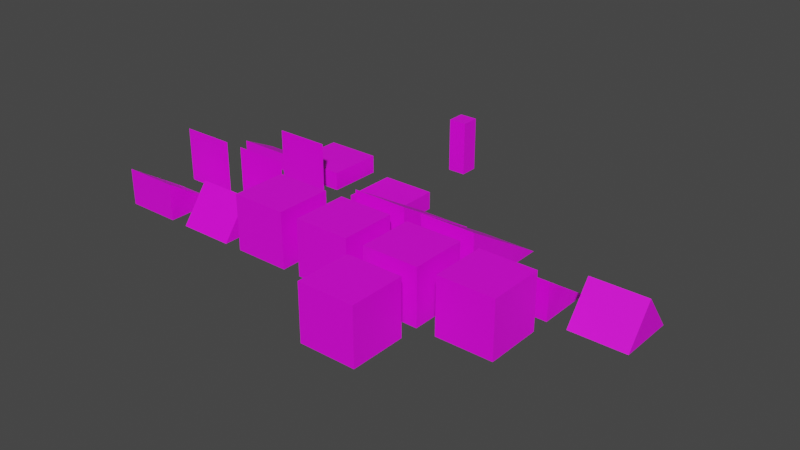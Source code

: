 # Source: environment.blend  (saved by Blender 3.6.13; exported with 4.5.12 LTS)
import bpy
from mathutils import Matrix  # noqa: F401  (used for matrix-valued properties, if any)

bpy.ops.wm.read_factory_settings(use_empty=True)
scene = bpy.context.scene
scene.name = 'Scene'

# ---- images (referenced by path relative to the original .blend; pixels are not part of the script)
import os
ASSET_DIR = os.environ.get("B2B_ASSET_DIR", "")  # directory of the original .blend (textures are referenced by path, not embedded)
HERE = os.path.dirname(os.path.abspath(__file__))  # packed textures are extracted next to this script under _unpacked/

def load_image(name, relpath, width, height, colorspace="sRGB"):
    """Load a texture the original file referenced (path relative to the .blend, or extracted next to this script)."""
    p = next((c for c in (os.path.join(HERE, relpath), os.path.join(ASSET_DIR, relpath)) if relpath and os.path.exists(c)), "")
    if p:
        img = bpy.data.images.load(p, check_existing=True)
        img.name = name
    else:  # same state as the original file: an image datablock whose file is absent (Cycles renders it pink)
        img = bpy.data.images.new(name, width, height)
        img.source = "FILE"
        img.filepath = "//" + (relpath or name)
    img.colorspace_settings.name = colorspace
    return img
img_fence_png_001 = load_image('fence.png.001', 'fence.png', 1024, 1024, 'sRGB')
img_port_png_001 = load_image('port.png.001', 'port.png', 1024, 1024, 'sRGB')
img_snow_png_001 = load_image('snow.png.001', 'snow.png', 1024, 1024, 'sRGB')
img_brick_wall_png = load_image('brick_wall.png', 'brick_wall.png', 1024, 1024, 'sRGB')
img_brick_wall_window_png = load_image('brick_wall_window.png', 'brick_wall_window.png', 1024, 1024, 'sRGB')
img_brtick_wall_door_png = load_image('brtick_wall_door.png', 'brtick_wall_door.png', 1024, 1024, 'sRGB')
img_roof_black_png = load_image('roof_black.png', 'roof_black.png', 1024, 1024, 'sRGB')
img_brick_no_snow_png = load_image('brick_no_snow.png', 'brick_no_snow.png', 1024, 1024, 'sRGB')
img_brick_wall_no_shadow_png = load_image('brick_wall_no_shadow.png', 'brick_wall_no_shadow.png', 1024, 1024, 'sRGB')
img_stairs_png = load_image('stairs.png', 'stairs.png', 1024, 1024, 'sRGB')
img_wood_wall_png = load_image('wood_wall.png', 'wood_wall.png', 1024, 1024, 'sRGB')
img_wood_wall_no_snow_png = load_image('wood_wall_no_snow.png', 'wood_wall_no_snow.png', 1024, 1024, 'sRGB')
img_wood_wall_door_png = load_image('wood_wall_door.png', 'wood_wall_door.png', 1024, 1024, 'sRGB')
img_wood_wall_window_png = load_image('wood_wall_window.png', 'wood_wall_window.png', 1024, 1024, 'sRGB')
img_wood_wall_no_shadow_png = load_image('wood_wall_no_shadow.png', 'wood_wall_no_shadow.png', 1024, 1024, 'sRGB')
img_modern_fence_png = load_image('modern_fence.png', 'modern_fence.png', 1024, 1024, 'sRGB')

# ---- materials (node trees are filled in below, after node groups)
mat_fence = bpy.data.materials.new('fence')
mat_fence.surface_render_method = 'BLENDED'
mat_fence.blend_method = 'BLEND'
mat_fence.use_transparent_shadow = False
mat_port = bpy.data.materials.new('port')
mat_port.surface_render_method = 'BLENDED'
mat_port.blend_method = 'BLEND'
mat_port.use_transparent_shadow = False
mat_snow = bpy.data.materials.new('snow')
mat_snow.use_transparent_shadow = False
mat_brick_wall = bpy.data.materials.new('brick_wall')
mat_brick_wall.use_transparent_shadow = False
mat_brick_wall_window = bpy.data.materials.new('brick_wall_window')
mat_brick_wall_window.use_transparent_shadow = False
mat_brick_wall_door = bpy.data.materials.new('brick_wall_door')
mat_brick_wall_door.use_transparent_shadow = False
mat_roof = bpy.data.materials.new('roof')
mat_roof.use_transparent_shadow = False
mat_bircks_only = bpy.data.materials.new('bircks_only')
mat_bircks_only.use_transparent_shadow = False
mat_bricks_no_snow = bpy.data.materials.new('bricks_no_snow')
mat_bricks_no_snow.use_transparent_shadow = False
mat_stair = bpy.data.materials.new('Stair')
mat_stair.use_transparent_shadow = False
mat_wood_wall = bpy.data.materials.new('wood_wall')
mat_wood_wall.use_transparent_shadow = False
mat_wood_only = bpy.data.materials.new('wood_only')
mat_wood_only.use_transparent_shadow = False
mat_wood_door = bpy.data.materials.new('wood_door')
mat_wood_door.use_transparent_shadow = False
mat_wood_window = bpy.data.materials.new('wood_window')
mat_wood_window.use_transparent_shadow = False
mat_wood_no_shadow = bpy.data.materials.new('wood_no_shadow')
mat_wood_no_shadow.use_transparent_shadow = False
mat_modern_fence = bpy.data.materials.new('modern_fence')
mat_modern_fence.surface_render_method = 'BLENDED'
mat_modern_fence.blend_method = 'BLEND'
mat_modern_fence.use_transparent_shadow = False

# ---- material node trees
mat_fence.use_nodes = True; mat_fence.node_tree.nodes.clear()
_N = mat_fence.node_tree.nodes; _L = mat_fence.node_tree.links
n0 = _N.new('ShaderNodeOutputMaterial'); n0.name = 'Material Output'; n0.location = (680, 262)
n1 = _N.new('ShaderNodeBsdfTransparent'); n1.name = 'Transparent BSDF'; n1.location = (170, 461)
n2 = _N.new('ShaderNodeMixShader'); n2.name = 'Mix Shader'; n2.location = (419, 336)
n3 = _N.new('ShaderNodeBsdfPrincipled'); n3.name = 'Principled BSDF'; n3.location = (116, 128)
n3.distribution = 'GGX'
n3.subsurface_method = 'RANDOM_WALK_SKIN'
n3.inputs[3].default_value = 1.45
n3.inputs[27].default_value = (0.0, 0.0, 0.0, 1.0)
n3.inputs[28].default_value = 1.0
n4 = _N.new('ShaderNodeTexImage'); n4.name = 'Image Texture'; n4.location = (-228, 256)
n4.image = img_fence_png_001
_L.new(n4.outputs[0], n3.inputs[0])
_L.new(n3.outputs[0], n2.inputs[2])
_L.new(n1.outputs[0], n2.inputs[1])
_L.new(n2.outputs[0], n0.inputs[0])
_L.new(n4.outputs[1], n2.inputs[0])
n0.is_active_output = True
mat_port.use_nodes = True; mat_port.node_tree.nodes.clear()
_N = mat_port.node_tree.nodes; _L = mat_port.node_tree.links
n0 = _N.new('ShaderNodeTexImage'); n0.name = 'Image Texture'; n0.location = (-267, 182)
n0.image = img_port_png_001
n1 = _N.new('ShaderNodeOutputMaterial'); n1.name = 'Material Output'; n1.location = (680, 262)
n2 = _N.new('ShaderNodeBsdfPrincipled'); n2.name = 'Principled BSDF'; n2.location = (93, 304)
n2.distribution = 'GGX'
n2.subsurface_method = 'RANDOM_WALK_SKIN'
n2.inputs[3].default_value = 1.45
n2.inputs[27].default_value = (0.0, 0.0, 0.0, 1.0)
n2.inputs[28].default_value = 1.0
n3 = _N.new('ShaderNodeBsdfTransparent'); n3.name = 'Transparent BSDF'; n3.location = (170, 461)
n4 = _N.new('ShaderNodeMixShader'); n4.name = 'Mix Shader'; n4.location = (419, 336)
_L.new(n0.outputs[0], n2.inputs[0])
_L.new(n2.outputs[0], n4.inputs[2])
_L.new(n3.outputs[0], n4.inputs[1])
_L.new(n4.outputs[0], n1.inputs[0])
_L.new(n0.outputs[1], n4.inputs[0])
n1.is_active_output = True
mat_snow.use_nodes = True; mat_snow.node_tree.nodes.clear()
_N = mat_snow.node_tree.nodes; _L = mat_snow.node_tree.links
n0 = _N.new('ShaderNodeBsdfPrincipled'); n0.name = 'Principled BSDF'; n0.location = (10, 300)
n0.distribution = 'GGX'
n0.subsurface_method = 'RANDOM_WALK_SKIN'
n0.inputs[3].default_value = 1.45
n0.inputs[27].default_value = (0.0, 0.0, 0.0, 1.0)
n0.inputs[28].default_value = 1.0
n1 = _N.new('ShaderNodeOutputMaterial'); n1.name = 'Material Output'; n1.location = (300, 300)
n2 = _N.new('ShaderNodeTexImage'); n2.name = 'Image Texture'; n2.location = (-280, 280)
n2.image = img_snow_png_001
n2.interpolation = 'Closest'
_L.new(n0.outputs[0], n1.inputs[0])
_L.new(n2.outputs[0], n0.inputs[0])
n1.is_active_output = True
mat_brick_wall.use_nodes = True; mat_brick_wall.node_tree.nodes.clear()
_N = mat_brick_wall.node_tree.nodes; _L = mat_brick_wall.node_tree.links
n0 = _N.new('ShaderNodeBsdfPrincipled'); n0.name = 'Principled BSDF'; n0.location = (10, 300)
n0.distribution = 'GGX'
n0.subsurface_method = 'RANDOM_WALK_SKIN'
n0.inputs[3].default_value = 1.45
n0.inputs[27].default_value = (0.0, 0.0, 0.0, 1.0)
n0.inputs[28].default_value = 1.0
n1 = _N.new('ShaderNodeOutputMaterial'); n1.name = 'Material Output'; n1.location = (300, 300)
n2 = _N.new('ShaderNodeTexImage'); n2.name = 'Image Texture'; n2.location = (-280, 280)
n2.image = img_brick_wall_png
_L.new(n0.outputs[0], n1.inputs[0])
_L.new(n2.outputs[0], n0.inputs[0])
n1.is_active_output = True
mat_brick_wall_window.use_nodes = True; mat_brick_wall_window.node_tree.nodes.clear()
_N = mat_brick_wall_window.node_tree.nodes; _L = mat_brick_wall_window.node_tree.links
n0 = _N.new('ShaderNodeBsdfPrincipled'); n0.name = 'Principled BSDF'; n0.location = (10, 300)
n0.distribution = 'GGX'
n0.subsurface_method = 'RANDOM_WALK_SKIN'
n0.inputs[3].default_value = 1.45
n0.inputs[27].default_value = (0.0, 0.0, 0.0, 1.0)
n0.inputs[28].default_value = 1.0
n1 = _N.new('ShaderNodeOutputMaterial'); n1.name = 'Material Output'; n1.location = (300, 300)
n2 = _N.new('ShaderNodeTexImage'); n2.name = 'Image Texture'; n2.location = (-280, 280)
n2.image = img_brick_wall_window_png
_L.new(n0.outputs[0], n1.inputs[0])
_L.new(n2.outputs[0], n0.inputs[0])
n1.is_active_output = True
mat_brick_wall_door.use_nodes = True; mat_brick_wall_door.node_tree.nodes.clear()
_N = mat_brick_wall_door.node_tree.nodes; _L = mat_brick_wall_door.node_tree.links
n0 = _N.new('ShaderNodeBsdfPrincipled'); n0.name = 'Principled BSDF'; n0.location = (10, 300)
n0.distribution = 'GGX'
n0.subsurface_method = 'RANDOM_WALK_SKIN'
n0.inputs[3].default_value = 1.45
n0.inputs[27].default_value = (0.0, 0.0, 0.0, 1.0)
n0.inputs[28].default_value = 1.0
n1 = _N.new('ShaderNodeOutputMaterial'); n1.name = 'Material Output'; n1.location = (300, 300)
n2 = _N.new('ShaderNodeTexImage'); n2.name = 'Image Texture'; n2.location = (-280, 280)
n2.image = img_brtick_wall_door_png
_L.new(n0.outputs[0], n1.inputs[0])
_L.new(n2.outputs[0], n0.inputs[0])
n1.is_active_output = True
mat_roof.use_nodes = True; mat_roof.node_tree.nodes.clear()
_N = mat_roof.node_tree.nodes; _L = mat_roof.node_tree.links
n0 = _N.new('ShaderNodeBsdfPrincipled'); n0.name = 'Principled BSDF'; n0.location = (10, 300)
n0.distribution = 'GGX'
n0.subsurface_method = 'RANDOM_WALK_SKIN'
n0.inputs[3].default_value = 1.45
n0.inputs[27].default_value = (0.0, 0.0, 0.0, 1.0)
n0.inputs[28].default_value = 1.0
n1 = _N.new('ShaderNodeOutputMaterial'); n1.name = 'Material Output'; n1.location = (300, 300)
n2 = _N.new('ShaderNodeTexImage'); n2.name = 'Image Texture'; n2.location = (-280, 280)
n2.image = img_roof_black_png
_L.new(n0.outputs[0], n1.inputs[0])
_L.new(n2.outputs[0], n0.inputs[0])
n1.is_active_output = True
mat_bircks_only.use_nodes = True; mat_bircks_only.node_tree.nodes.clear()
_N = mat_bircks_only.node_tree.nodes; _L = mat_bircks_only.node_tree.links
n0 = _N.new('ShaderNodeBsdfPrincipled'); n0.name = 'Principled BSDF'; n0.location = (10, 300)
n0.distribution = 'GGX'
n0.subsurface_method = 'RANDOM_WALK_SKIN'
n0.inputs[3].default_value = 1.45
n0.inputs[27].default_value = (0.0, 0.0, 0.0, 1.0)
n0.inputs[28].default_value = 1.0
n1 = _N.new('ShaderNodeOutputMaterial'); n1.name = 'Material Output'; n1.location = (300, 300)
n2 = _N.new('ShaderNodeTexImage'); n2.name = 'Image Texture'; n2.location = (-280, 280)
n2.image = img_brick_no_snow_png
_L.new(n0.outputs[0], n1.inputs[0])
_L.new(n2.outputs[0], n0.inputs[0])
n1.is_active_output = True
mat_bricks_no_snow.use_nodes = True; mat_bricks_no_snow.node_tree.nodes.clear()
_N = mat_bricks_no_snow.node_tree.nodes; _L = mat_bricks_no_snow.node_tree.links
n0 = _N.new('ShaderNodeBsdfPrincipled'); n0.name = 'Principled BSDF'; n0.location = (10, 300)
n0.distribution = 'GGX'
n0.subsurface_method = 'RANDOM_WALK_SKIN'
n0.inputs[3].default_value = 1.45
n0.inputs[27].default_value = (0.0, 0.0, 0.0, 1.0)
n0.inputs[28].default_value = 1.0
n1 = _N.new('ShaderNodeOutputMaterial'); n1.name = 'Material Output'; n1.location = (300, 300)
n2 = _N.new('ShaderNodeTexImage'); n2.name = 'Image Texture'; n2.location = (-280, 280)
n2.image = img_brick_wall_no_shadow_png
_L.new(n0.outputs[0], n1.inputs[0])
_L.new(n2.outputs[0], n0.inputs[0])
n1.is_active_output = True
mat_stair.use_nodes = True; mat_stair.node_tree.nodes.clear()
_N = mat_stair.node_tree.nodes; _L = mat_stair.node_tree.links
n0 = _N.new('ShaderNodeBsdfPrincipled'); n0.name = 'Principled BSDF'; n0.location = (10, 300)
n0.distribution = 'GGX'
n0.subsurface_method = 'RANDOM_WALK_SKIN'
n0.inputs[3].default_value = 1.45
n0.inputs[27].default_value = (0.0, 0.0, 0.0, 1.0)
n0.inputs[28].default_value = 1.0
n1 = _N.new('ShaderNodeOutputMaterial'); n1.name = 'Material Output'; n1.location = (300, 300)
n2 = _N.new('ShaderNodeTexImage'); n2.name = 'Image Texture'; n2.location = (-280, 280)
n2.image = img_stairs_png
_L.new(n0.outputs[0], n1.inputs[0])
_L.new(n2.outputs[0], n0.inputs[0])
n1.is_active_output = True
mat_wood_wall.use_nodes = True; mat_wood_wall.node_tree.nodes.clear()
_N = mat_wood_wall.node_tree.nodes; _L = mat_wood_wall.node_tree.links
n0 = _N.new('ShaderNodeBsdfPrincipled'); n0.name = 'Principled BSDF'; n0.location = (10, 300)
n0.distribution = 'GGX'
n0.subsurface_method = 'RANDOM_WALK_SKIN'
n0.inputs[3].default_value = 1.45
n0.inputs[27].default_value = (0.0, 0.0, 0.0, 1.0)
n0.inputs[28].default_value = 1.0
n1 = _N.new('ShaderNodeOutputMaterial'); n1.name = 'Material Output'; n1.location = (300, 300)
n2 = _N.new('ShaderNodeTexImage'); n2.name = 'Image Texture'; n2.location = (-280, 280)
n2.image = img_wood_wall_png
_L.new(n0.outputs[0], n1.inputs[0])
_L.new(n2.outputs[0], n0.inputs[0])
n1.is_active_output = True
mat_wood_only.use_nodes = True; mat_wood_only.node_tree.nodes.clear()
_N = mat_wood_only.node_tree.nodes; _L = mat_wood_only.node_tree.links
n0 = _N.new('ShaderNodeBsdfPrincipled'); n0.name = 'Principled BSDF'; n0.location = (10, 300)
n0.distribution = 'GGX'
n0.subsurface_method = 'RANDOM_WALK_SKIN'
n0.inputs[3].default_value = 1.45
n0.inputs[27].default_value = (0.0, 0.0, 0.0, 1.0)
n0.inputs[28].default_value = 1.0
n1 = _N.new('ShaderNodeOutputMaterial'); n1.name = 'Material Output'; n1.location = (300, 300)
n2 = _N.new('ShaderNodeTexImage'); n2.name = 'Image Texture'; n2.location = (-280, 280)
n2.image = img_wood_wall_no_snow_png
_L.new(n0.outputs[0], n1.inputs[0])
_L.new(n2.outputs[0], n0.inputs[0])
n1.is_active_output = True
mat_wood_door.use_nodes = True; mat_wood_door.node_tree.nodes.clear()
_N = mat_wood_door.node_tree.nodes; _L = mat_wood_door.node_tree.links
n0 = _N.new('ShaderNodeBsdfPrincipled'); n0.name = 'Principled BSDF'; n0.location = (10, 300)
n0.distribution = 'GGX'
n0.subsurface_method = 'RANDOM_WALK_SKIN'
n0.inputs[3].default_value = 1.45
n0.inputs[27].default_value = (0.0, 0.0, 0.0, 1.0)
n0.inputs[28].default_value = 1.0
n1 = _N.new('ShaderNodeOutputMaterial'); n1.name = 'Material Output'; n1.location = (300, 300)
n2 = _N.new('ShaderNodeTexImage'); n2.name = 'Image Texture'; n2.location = (-280, 280)
n2.image = img_wood_wall_door_png
_L.new(n0.outputs[0], n1.inputs[0])
_L.new(n2.outputs[0], n0.inputs[0])
n1.is_active_output = True
mat_wood_window.use_nodes = True; mat_wood_window.node_tree.nodes.clear()
_N = mat_wood_window.node_tree.nodes; _L = mat_wood_window.node_tree.links
n0 = _N.new('ShaderNodeBsdfPrincipled'); n0.name = 'Principled BSDF'; n0.location = (10, 300)
n0.distribution = 'GGX'
n0.subsurface_method = 'RANDOM_WALK_SKIN'
n0.inputs[3].default_value = 1.45
n0.inputs[27].default_value = (0.0, 0.0, 0.0, 1.0)
n0.inputs[28].default_value = 1.0
n1 = _N.new('ShaderNodeOutputMaterial'); n1.name = 'Material Output'; n1.location = (300, 300)
n2 = _N.new('ShaderNodeTexImage'); n2.name = 'Image Texture'; n2.location = (-280, 280)
n2.image = img_wood_wall_window_png
_L.new(n0.outputs[0], n1.inputs[0])
_L.new(n2.outputs[0], n0.inputs[0])
n1.is_active_output = True
mat_wood_no_shadow.use_nodes = True; mat_wood_no_shadow.node_tree.nodes.clear()
_N = mat_wood_no_shadow.node_tree.nodes; _L = mat_wood_no_shadow.node_tree.links
n0 = _N.new('ShaderNodeBsdfPrincipled'); n0.name = 'Principled BSDF'; n0.location = (10, 300)
n0.distribution = 'GGX'
n0.subsurface_method = 'RANDOM_WALK_SKIN'
n0.inputs[3].default_value = 1.45
n0.inputs[27].default_value = (0.0, 0.0, 0.0, 1.0)
n0.inputs[28].default_value = 1.0
n1 = _N.new('ShaderNodeOutputMaterial'); n1.name = 'Material Output'; n1.location = (300, 300)
n2 = _N.new('ShaderNodeTexImage'); n2.name = 'Image Texture'; n2.location = (-280, 280)
n2.image = img_wood_wall_no_shadow_png
_L.new(n0.outputs[0], n1.inputs[0])
_L.new(n2.outputs[0], n0.inputs[0])
n1.is_active_output = True
mat_modern_fence.use_nodes = True; mat_modern_fence.node_tree.nodes.clear()
_N = mat_modern_fence.node_tree.nodes; _L = mat_modern_fence.node_tree.links
n0 = _N.new('ShaderNodeBsdfPrincipled'); n0.name = 'Principled BSDF'; n0.location = (491, 297)
n0.distribution = 'GGX'
n0.subsurface_method = 'RANDOM_WALK_SKIN'
n0.inputs[3].default_value = 1.45
n0.inputs[27].default_value = (0.0, 0.0, 0.0, 1.0)
n0.inputs[28].default_value = 1.0
n1 = _N.new('ShaderNodeBsdfTransparent'); n1.name = 'Transparent BSDF'; n1.location = (378, 564)
n2 = _N.new('ShaderNodeTexImage'); n2.name = 'Image Texture'; n2.location = (30, 282)
n2.image = img_modern_fence_png
n3 = _N.new('ShaderNodeMixShader'); n3.name = 'Mix Shader'; n3.location = (772, 497)
n4 = _N.new('ShaderNodeOutputMaterial'); n4.name = 'Material Output'; n4.location = (1061, 433)
_L.new(n2.outputs[0], n0.inputs[0])
_L.new(n1.outputs[0], n3.inputs[1])
_L.new(n0.outputs[0], n3.inputs[2])
_L.new(n2.outputs[1], n3.inputs[0])
_L.new(n3.outputs[0], n4.inputs[0])
n4.is_active_output = True

# ---- world
world_world = bpy.data.worlds.new('World'); scene.world = world_world
world_world.use_nodes = True; world_world.node_tree.nodes.clear()
_N = world_world.node_tree.nodes; _L = world_world.node_tree.links
n0 = _N.new('ShaderNodeOutputWorld'); n0.name = 'World Output'; n0.location = (300, 300)
n1 = _N.new('ShaderNodeBackground'); n1.name = 'Background'; n1.location = (10, 300)
n1.inputs[0].default_value = (0.05088, 0.05088, 0.05088, 1.0)
_L.new(n1.outputs[0], n0.inputs[0])
n0.is_active_output = True
world_world.color = (0.05088, 0.05088, 0.05088)
world_world.use_sun_shadow = False
world_world.sun_shadow_jitter_overblur = 0.0

# ---- meshes
me_plane = bpy.data.meshes.new('Plane')
me_plane.from_pydata([(1.5, -1.5, -1.192e-07), (-1.5, -1.5, 1.192e-07), (1.5, -1.5, 3.0), (-1.5, -1.5, 3.0)], [], [(0, 1, 3, 2)])
_uv = me_plane.uv_layers.new(name='UVMap')
_uv.uv.foreach_set('vector', [-4.366e-10, -1.863e-09, 0.9998, -1.863e-09, 1.0, 0.9813, 0.0002, 0.9813])
me_plane.materials.append(mat_fence)
me_plane.materials.append(None)
me_plane.update()
me_plane_001 = bpy.data.meshes.new('Plane.001')
me_plane_001.from_pydata([(1.5, -1.5, -1.192e-07), (-1.5, -1.5, 1.192e-07), (1.5, -1.5, 3.0), (-1.5, -1.5, 3.0)], [], [(0, 1, 3, 2)])
_uv = me_plane_001.uv_layers.new(name='UVMap')
_uv.uv.foreach_set('vector', [2.91e-11, -1.863e-09, 0.9998, -1.863e-09, 0.9999, 0.9804, 0.0001, 0.9804])
me_plane_001.materials.append(mat_port)
me_plane_001.update()
me_plane_002 = bpy.data.meshes.new('Plane.002')
me_plane_002.from_pydata([(-1.5, -1.5, 0.0), (1.5, -1.5, 0.0), (-1.5, 1.5, 0.0), (1.5, 1.5, 0.0)], [], [(0, 1, 3, 2)])
_uv = me_plane_002.uv_layers.new(name='UVMap')
_uv.uv.foreach_set('vector', [0.0, 0.0, 1.0, 0.0, 1.0, 1.0, 0.0, 1.0])
me_plane_002.materials.append(mat_snow)
me_plane_002.update()
me_cube = bpy.data.meshes.new('Cube')
me_cube.from_pydata([(-1.5, -1.5, 0.0), (-1.5, -1.5, 3.0), (-1.5, 1.5, 0.0), (-1.5, 1.5, 3.0), (1.5, -1.5, 0.0), (1.5, -1.5, 3.0), (1.5, 1.5, 0.0), (1.5, 1.5, 3.0)], [], [(0, 1, 3, 2), (2, 3, 7, 6), (6, 7, 5, 4), (4, 5, 1, 0), (2, 6, 4, 0), (7, 3, 1, 5)])
me_cube.polygons.foreach_set('material_index', [0, 2, 1, 0, 5, 3])
_uv = me_cube.uv_layers.new(name='UVMap')
_uv.uv.foreach_set('vector', [1.0, 0.0, 1.0, 1.0, 0.0, 1.0, 0.0, 0.0, 1.0, 0.0, 1.0, 1.0, 0.0, 1.0, 0.0, 0.0, 1.0, 0.0, 1.0, 1.0, 0.0, 1.0, 0.0, 0.0, 1.0, 0.0, 1.0, 1.0, -5.96e-08, 1.0, 0.0, 0.0, 0.0, 0.0, 1.0, 0.0, 1.0, 1.0, 0.0, 1.0, 1.0, 1.0, 0.0, 1.0, 0.0, 0.0, 1.0, 0.0])
me_cube.materials.append(mat_brick_wall)
me_cube.materials.append(mat_brick_wall_window)
me_cube.materials.append(mat_brick_wall_door)
me_cube.materials.append(mat_snow)
me_cube.materials.append(mat_roof)
me_cube.materials.append(mat_bircks_only)
me_cube.update()
me_cube_001 = bpy.data.meshes.new('Cube.001')
me_cube_001.from_pydata([(-1.5, -1.5, 0.0), (-1.5, -1.5, 3.0), (-1.5, 1.5, 0.0), (-1.5, 1.5, 3.0), (1.5, -1.5, 0.0), (1.5, -1.5, 3.0), (1.5, 1.5, 0.0), (1.5, 1.5, 3.0)], [], [(0, 1, 3, 2), (2, 3, 7, 6), (6, 7, 5, 4), (4, 5, 1, 0), (2, 6, 4, 0), (7, 3, 1, 5)])
me_cube_001.polygons.foreach_set('material_index', [0, 0, 0, 0, 4, 3])
_uv = me_cube_001.uv_layers.new(name='UVMap')
_uv.uv.foreach_set('vector', [1.0, 0.0, 1.0, 1.0, 0.0, 1.0, 0.0, 0.0, 1.0, 0.0, 1.0, 1.0, 0.0, 1.0, 0.0, 0.0, 1.0, 0.0, 1.0, 1.0, 0.0, 1.0, 0.0, 0.0, 1.0, 0.0, 1.0, 1.0, -5.96e-08, 1.0, 0.0, 0.0, 0.0, 0.0, 1.0, 0.0, 1.0, 1.0, 0.0, 1.0, 0.0, 0.0, 1.0, 0.0, 1.0, 1.0, 0.0, 1.0])
me_cube_001.materials.append(mat_brick_wall)
me_cube_001.materials.append(mat_brick_wall_window)
me_cube_001.materials.append(mat_brick_wall_door)
me_cube_001.materials.append(mat_snow)
me_cube_001.materials.append(mat_bircks_only)
me_cube_001.update()
me_cube_002 = bpy.data.meshes.new('Cube.002')
me_cube_002.from_pydata([(-1.5, -1.5, 0.0), (-1.5, 0.0, 2.0), (-1.5, 1.5, 0.0), (1.5, -1.5, 0.0), (1.5, 0.0, 2.0), (1.5, 1.5, 0.0)], [], [(0, 1, 2), (2, 1, 4, 5), (5, 4, 3), (3, 4, 1, 0), (2, 5, 3, 0)])
me_cube_002.polygons.foreach_set('material_index', [6, 4, 6, 4, 5])
_uv = me_cube_002.uv_layers.new(name='UVMap')
_uv.uv.foreach_set('vector', [1.0, 0.0, 0.5, 0.75, 0.0, 0.0, 1.0, 0.0, 1.0, 1.0, 0.0, 1.0, 0.0, 0.0, 1.0, 0.0, 0.5, 0.75, 0.0, 0.0, 1.0, 0.0, 1.0, 1.0, -5.96e-08, 1.0, 0.0, 0.0, 0.0, 0.0, 1.0, 0.0, 1.0, 1.0, 0.0, 1.0])
me_cube_002.materials.append(mat_brick_wall)
me_cube_002.materials.append(mat_brick_wall_window)
me_cube_002.materials.append(mat_brick_wall_door)
me_cube_002.materials.append(mat_snow)
me_cube_002.materials.append(mat_roof)
me_cube_002.materials.append(mat_bircks_only)
me_cube_002.materials.append(mat_bricks_no_snow)
me_cube_002.update()
me_cube_003 = bpy.data.meshes.new('Cube.003')
me_cube_003.from_pydata([(-1.5, -1.5, 0.0), (-1.5, -1.5, 2.0), (-1.5, 1.5, 0.0), (1.5, -1.5, 0.0), (1.5, -1.5, 2.0), (1.5, 1.5, 0.0)], [], [(0, 1, 2), (2, 1, 4, 5), (5, 4, 3), (3, 4, 1, 0), (2, 5, 3, 0)])
me_cube_003.polygons.foreach_set('material_index', [6, 4, 6, 6, 5])
_uv = me_cube_003.uv_layers.new(name='UVMap')
_uv.uv.foreach_set('vector', [1.0, 0.0, 1.0, 0.75, 0.0, 0.0, 1.0, 0.0, 1.0, 1.0, 0.0, 1.0, 0.0, 0.0, 1.0, 0.0, 0.0, 0.75, 0.0, 0.0, 1.0, 0.0, 1.0, 0.625, 0.0, 0.625, 0.0, 0.0, 0.0, 0.0, 1.0, 0.0, 1.0, 1.0, 0.0, 1.0])
me_cube_003.materials.append(mat_brick_wall)
me_cube_003.materials.append(mat_brick_wall_window)
me_cube_003.materials.append(mat_brick_wall_door)
me_cube_003.materials.append(mat_snow)
me_cube_003.materials.append(mat_roof)
me_cube_003.materials.append(mat_bircks_only)
me_cube_003.materials.append(mat_bricks_no_snow)
me_cube_003.update()
me_cube_004 = bpy.data.meshes.new('Cube.004')
me_cube_004.from_pydata([(-1.5, -1.5, 0.0), (-1.5, -1.5, 3.0), (-1.5, 3.5, 0.0), (1.5, -1.5, 0.0), (1.5, -1.5, 3.0), (1.5, 3.5, 0.0), (1.5, -1.5, 0.0), (1.5, -1.5, 3.0), (1.5, 3.5, 0.0)], [], [(0, 1, 2), (6, 8, 7), (3, 4, 1, 0), (2, 5, 3, 0), (5, 2, 1, 4)])
me_cube_004.polygons.foreach_set('material_index', [0, 0, 0, 5, 6])
_uv = me_cube_004.uv_layers.new(name='UVMap')
_uv.uv.foreach_set('vector', [1.0, 0.0, 1.0, 0.6973, 0.0, 0.0, 1.0, 0.0, 0.0, 0.0, 1.0, 0.7461, 1.0, 0.0, 1.0, 1.0, -5.96e-08, 1.0, 0.0, 0.0, 0.0, 0.0, 1.0, 0.0, 1.0, 1.0, 0.0, 1.0, 0.0, 0.0, 1.0, 0.0, 1.0, 1.0, 0.0, 1.0])
me_cube_004.materials.append(mat_brick_wall)
me_cube_004.materials.append(mat_brick_wall_window)
me_cube_004.materials.append(mat_brick_wall_door)
me_cube_004.materials.append(mat_snow)
me_cube_004.materials.append(mat_roof)
me_cube_004.materials.append(mat_bircks_only)
me_cube_004.materials.append(mat_stair)
me_cube_004.update()
me_cube_005 = bpy.data.meshes.new('Cube.005')
me_cube_005.from_pydata([(-1.5, -1.5, 0.0), (-1.5, -1.5, 3.0), (-1.5, 1.5, 0.0), (-1.5, 1.5, 3.0), (1.5, -1.5, 0.0), (1.5, -1.5, 3.0), (1.5, 1.5, 0.0), (1.5, 1.5, 3.0)], [], [(0, 1, 3, 2), (2, 3, 7, 6), (6, 7, 5, 4), (4, 5, 1, 0), (2, 6, 4, 0), (7, 3, 1, 5)])
me_cube_005.polygons.foreach_set('material_index', [5, 5, 5, 5, 6, 3])
_uv = me_cube_005.uv_layers.new(name='UVMap')
_uv.uv.foreach_set('vector', [1.0, 0.0, 1.0, 1.0, 0.0, 1.0, 0.0, 0.0, 1.0, 0.0, 1.0, 1.0, 0.0, 1.0, 0.0, 0.0, 1.0, 0.0, 1.0, 1.0, 0.0, 1.0, 0.0, 0.0, 1.0, 0.0, 1.0, 1.0, -5.96e-08, 1.0, 0.0, 0.0, 0.0, 0.0, 1.0, 0.0, 1.0, 1.0, 0.0, 1.0, 0.0, 0.0, 1.0, 0.0, 1.0, 1.0, 0.0, 1.0])
me_cube_005.materials.append(mat_brick_wall)
me_cube_005.materials.append(mat_brick_wall_window)
me_cube_005.materials.append(mat_brick_wall_door)
me_cube_005.materials.append(mat_snow)
me_cube_005.materials.append(mat_bircks_only)
me_cube_005.materials.append(mat_wood_wall)
me_cube_005.materials.append(mat_wood_only)
me_cube_005.update()
me_cube_006 = bpy.data.meshes.new('Cube.006')
me_cube_006.from_pydata([(-1.5, -1.5, 0.0), (-1.5, -1.5, 3.0), (-1.5, 1.5, 0.0), (-1.5, 1.5, 3.0), (1.5, -1.5, 0.0), (1.5, -1.5, 3.0), (1.5, 1.5, 0.0), (1.5, 1.5, 3.0)], [], [(0, 1, 3, 2), (2, 3, 7, 6), (6, 7, 5, 4), (4, 5, 1, 0), (2, 6, 4, 0), (7, 3, 1, 5)])
me_cube_006.polygons.foreach_set('material_index', [5, 7, 8, 5, 6, 3])
_uv = me_cube_006.uv_layers.new(name='UVMap')
_uv.uv.foreach_set('vector', [1.0, 0.0, 1.0, 1.0, 0.0, 1.0, 0.0, 0.0, 1.0, 0.0, 1.0, 1.0, 0.0, 1.0, 0.0, 0.0, 1.0, 0.0, 1.0, 1.0, 0.0, 1.0, 0.0, 0.0, 1.0, 0.0, 1.0, 1.0, -5.96e-08, 1.0, 0.0, 0.0, 0.0, 0.0, 1.0, 0.0, 1.0, 1.0, 0.0, 1.0, 0.0, 0.0, 1.0, 0.0, 1.0, 1.0, 0.0, 1.0])
me_cube_006.materials.append(mat_brick_wall)
me_cube_006.materials.append(mat_brick_wall_window)
me_cube_006.materials.append(mat_brick_wall_door)
me_cube_006.materials.append(mat_snow)
me_cube_006.materials.append(mat_bircks_only)
me_cube_006.materials.append(mat_wood_wall)
me_cube_006.materials.append(mat_wood_only)
me_cube_006.materials.append(mat_wood_door)
me_cube_006.materials.append(mat_wood_window)
me_cube_006.update()
me_cube_007 = bpy.data.meshes.new('Cube.007')
me_cube_007.from_pydata([(-1.5, -1.5, 0.0), (-1.5, -1.5, 3.0), (-1.5, 3.5, 0.0), (1.5, -1.5, 0.0), (1.5, -1.5, 3.0), (1.5, 3.5, 0.0), (1.5, -1.5, 0.0), (1.5, -1.5, 3.0), (1.5, 3.5, 0.0)], [], [(0, 1, 2), (6, 8, 7), (3, 4, 1, 0), (2, 5, 3, 0), (5, 2, 1, 4)])
me_cube_007.polygons.foreach_set('material_index', [8, 8, 8, 7, 6])
_uv = me_cube_007.uv_layers.new(name='UVMap')
_uv.uv.foreach_set('vector', [1.0, 0.0, 1.0, 0.6973, 0.0, 0.0, 1.0, 0.0, 0.0, 0.0, 1.0, 0.7461, 1.0, 0.0, 1.0, 1.0, -5.96e-08, 1.0, 0.0, 0.0, 0.0, 0.0, 1.0, 0.0, 1.0, 1.0, 0.0, 1.0, 0.0, 0.0, 1.0, 0.0, 1.0, 1.0, 0.0, 1.0])
me_cube_007.materials.append(mat_brick_wall)
me_cube_007.materials.append(mat_brick_wall_window)
me_cube_007.materials.append(mat_brick_wall_door)
me_cube_007.materials.append(mat_snow)
me_cube_007.materials.append(mat_roof)
me_cube_007.materials.append(mat_bircks_only)
me_cube_007.materials.append(mat_stair)
me_cube_007.materials.append(mat_wood_only)
me_cube_007.materials.append(mat_wood_wall)
me_cube_007.update()
me_cube_008 = bpy.data.meshes.new('Cube.008')
me_cube_008.from_pydata([(-1.5, -1.5, 0.0), (-1.5, 0.0, 2.0), (-1.5, 1.5, 0.0), (1.5, -1.5, 0.0), (1.5, 0.0, 2.0), (1.5, 1.5, 0.0)], [], [(0, 1, 2), (2, 1, 4, 5), (5, 4, 3), (3, 4, 1, 0), (2, 5, 3, 0)])
me_cube_008.polygons.foreach_set('material_index', [7, 4, 7, 4, 8])
_uv = me_cube_008.uv_layers.new(name='UVMap')
_uv.uv.foreach_set('vector', [1.0, 0.0, 0.5, 0.75, 0.0, 0.0, 1.0, 0.0, 1.0, 1.0, 0.0, 1.0, 0.0, 0.0, 1.0, 0.0, 0.5, 0.75, 0.0, 0.0, 1.0, 0.0, 1.0, 1.0, -5.96e-08, 1.0, 0.0, 0.0, 0.0, 0.0, 1.0, 0.0, 1.0, 1.0, 0.0, 1.0])
me_cube_008.materials.append(mat_brick_wall)
me_cube_008.materials.append(mat_brick_wall_window)
me_cube_008.materials.append(mat_brick_wall_door)
me_cube_008.materials.append(mat_snow)
me_cube_008.materials.append(mat_roof)
me_cube_008.materials.append(mat_bircks_only)
me_cube_008.materials.append(mat_bricks_no_snow)
me_cube_008.materials.append(mat_wood_no_shadow)
me_cube_008.materials.append(mat_wood_only)
me_cube_008.update()
me_cube_009 = bpy.data.meshes.new('Cube.009')
me_cube_009.from_pydata([(-1.5, -1.5, 0.0), (-1.5, -1.5, 2.0), (-1.5, 1.5, 0.0), (1.5, -1.5, 0.0), (1.5, -1.5, 2.0), (1.5, 1.5, 0.0)], [], [(0, 1, 2), (2, 1, 4, 5), (5, 4, 3), (3, 4, 1, 0), (2, 5, 3, 0)])
me_cube_009.polygons.foreach_set('material_index', [8, 4, 8, 8, 8])
_uv = me_cube_009.uv_layers.new(name='UVMap')
_uv.uv.foreach_set('vector', [1.0, 0.0, 1.0, 0.75, 0.0, 0.0, 1.0, 0.0, 1.0, 1.0, 0.0, 1.0, 0.0, 0.0, 1.0, 0.0, 0.0, 0.75, 0.0, 0.0, 1.0, 0.0, 1.0, 0.625, 0.0, 0.625, 0.0, 0.0, 0.0, 0.0, 1.0, 0.0, 1.0, 1.0, 0.0, 1.0])
me_cube_009.materials.append(mat_brick_wall)
me_cube_009.materials.append(mat_brick_wall_window)
me_cube_009.materials.append(mat_brick_wall_door)
me_cube_009.materials.append(mat_snow)
me_cube_009.materials.append(mat_roof)
me_cube_009.materials.append(mat_bircks_only)
me_cube_009.materials.append(mat_bricks_no_snow)
me_cube_009.materials.append(mat_wood_only)
me_cube_009.materials.append(mat_wood_no_shadow)
me_cube_009.update()
me_cube_010 = bpy.data.meshes.new('Cube.010')
me_cube_010.from_pydata([(-1.5, -1.5, 0.0), (-1.5, -1.5, 3.0), (-1.5, 1.5, 0.0), (-1.5, 1.5, 3.0), (1.5, -1.5, 0.0), (1.5, -1.5, 3.0), (1.5, 1.5, 0.0), (1.5, 1.5, 3.0)], [], [(0, 1, 3, 2), (2, 3, 7, 6), (6, 7, 5, 4), (4, 5, 1, 0), (2, 6, 4, 0), (7, 3, 1, 5)])
me_cube_010.polygons.foreach_set('material_index', [7, 5, 7, 5, 6, 3])
_uv = me_cube_010.uv_layers.new(name='UVMap')
_uv.uv.foreach_set('vector', [1.0, 0.0, 1.0, 1.0, 0.0, 1.0, 0.0, 0.0, 1.0, 0.0, 1.0, 1.0, 0.0, 1.0, 0.0, 0.0, 1.0, 0.0, 1.0, 1.0, 0.0, 1.0, 0.0, 0.0, 1.0, 0.0, 1.0, 1.0, -5.96e-08, 1.0, 0.0, 0.0, 0.0, 0.0, 1.0, 0.0, 1.0, 1.0, 0.0, 1.0, 0.0, 0.0, 1.0, 0.0, 1.0, 1.0, 0.0, 1.0])
me_cube_010.materials.append(mat_brick_wall)
me_cube_010.materials.append(mat_brick_wall_window)
me_cube_010.materials.append(mat_brick_wall_door)
me_cube_010.materials.append(mat_snow)
me_cube_010.materials.append(mat_bircks_only)
me_cube_010.materials.append(mat_wood_wall)
me_cube_010.materials.append(mat_wood_only)
me_cube_010.materials.append(mat_wood_window)
me_cube_010.update()
me_plane_003 = bpy.data.meshes.new('Plane.003')
me_plane_003.from_pydata([(-1.5, -1.5, -1.0), (1.5, -1.5, -1.0), (-1.5, 1.5, -1.0), (1.5, 1.5, -1.0), (-1.5, 1.5, 0.0), (-1.5, -1.5, 0.0), (1.5, -1.5, 0.0), (1.5, 1.5, 0.0), (1.5, -1.5, 0.0), (1.5, -1.5, -1.0), (-1.5, -1.5, -1.0), (-1.5, -1.5, 0.0), (-1.5, 1.5, 0.0), (-1.5, 1.5, -1.0), (1.5, 1.5, -1.0), (1.5, 1.5, 0.0), (-1.5, -1.5, 0.0), (-1.5, -1.5, -1.0), (-1.5, 1.5, -1.0), (-1.5, 1.5, 0.0), (1.5, 1.5, 0.0), (1.5, 1.5, -1.0), (1.5, -1.5, -1.0), (1.5, -1.5, 0.0)], [], [(0, 2, 3, 1), (5, 6, 7, 4), (10, 9, 8, 11), (14, 13, 12, 15), (18, 17, 16, 19), (22, 21, 20, 23)])
me_plane_003.polygons.foreach_set('material_index', [1, 1, 1, 1, 1, 1])
_uv = me_plane_003.uv_layers.new(name='UVMap')
_uv.uv.foreach_set('vector', [0.0, 0.0, 0.0, 1.0, 1.0, 1.0, 1.0, 0.0, 0.0, 0.0, 1.0, 0.0, 1.0, 1.0, 0.0, 1.0, 0.0, 0.2285, 1.0, 0.2285, 1.0, 0.627, 0.0, 0.627, 0.0, 0.2285, 1.0, 0.2285, 1.0, 0.627, 0.0, 0.627, 0.0, 0.2285, 1.0, 0.2285, 1.0, 0.627, 0.0, 0.627, 0.0, 0.2285, 1.0, 0.2285, 1.0, 0.627, 0.0, 0.627])
me_plane_003.materials.append(mat_snow)
me_plane_003.materials.append(mat_wood_only)
me_plane_003.update()
me_cube_011 = bpy.data.meshes.new('Cube.011')
me_cube_011.from_pydata([(0.5, 0.5, 0.0), (0.5, 0.5, 3.0), (0.5, 1.5, 0.0), (0.5, 1.5, 3.0), (1.5, 0.5, 0.0), (1.5, 0.5, 3.0), (1.5, 1.5, 0.0), (1.5, 1.5, 3.0)], [], [(0, 1, 3, 2), (2, 3, 7, 6), (6, 7, 5, 4), (4, 5, 1, 0), (2, 6, 4, 0), (7, 3, 1, 5)])
me_cube_011.polygons.foreach_set('material_index', [6, 6, 6, 6, 6, 6])
_uv = me_cube_011.uv_layers.new(name='UVMap')
_uv.uv.foreach_set('vector', [1.0, 0.0, 1.0, 1.0, 0.625, 1.0, 0.625, 0.0, 1.0, 0.0, 1.0, 1.0, 0.625, 1.0, 0.625, 0.0, 1.0, 0.0, 1.0, 1.0, 0.625, 1.0, 0.625, 0.0, 1.0, 0.0, 1.0, 1.0, 0.625, 1.0, 0.625, 0.0, 0.35, 0.35, 0.65, 0.35, 0.65, 0.65, 0.35, 0.65, 0.35, 0.35, 0.65, 0.35, 0.65, 0.65, 0.35, 0.65])
me_cube_011.materials.append(mat_brick_wall)
me_cube_011.materials.append(mat_brick_wall_window)
me_cube_011.materials.append(mat_brick_wall_door)
me_cube_011.materials.append(mat_snow)
me_cube_011.materials.append(mat_bircks_only)
me_cube_011.materials.append(mat_wood_wall)
me_cube_011.materials.append(mat_wood_only)
me_cube_011.update()
me_plane_004 = bpy.data.meshes.new('Plane.004')
me_plane_004.from_pydata([(-1.5, -1.5, 0.0), (1.5, -1.5, 0.0), (-1.5, 1.5, 0.0), (1.5, 1.5, 0.0), (-1.5, 1.5, 1.0), (-1.5, -1.5, 1.0), (1.5, -1.5, 1.0), (1.5, 1.5, 1.0), (1.5, -1.5, 1.0), (1.5, -1.5, 0.0), (-1.5, -1.5, 0.0), (-1.5, -1.5, 1.0), (-1.5, 1.5, 1.0), (-1.5, 1.5, 0.0), (1.5, 1.5, 0.0), (1.5, 1.5, 1.0), (-1.5, -1.5, 1.0), (-1.5, -1.5, 0.0), (-1.5, 1.5, 0.0), (-1.5, 1.5, 1.0), (1.5, 1.5, 1.0), (1.5, 1.5, 0.0), (1.5, -1.5, 0.0), (1.5, -1.5, 1.0)], [], [(0, 2, 3, 1), (5, 6, 7, 4), (10, 9, 8, 11), (14, 13, 12, 15), (18, 17, 16, 19), (22, 21, 20, 23)])
me_plane_004.polygons.foreach_set('material_index', [1, 1, 1, 1, 1, 1])
_uv = me_plane_004.uv_layers.new(name='UVMap')
_uv.uv.foreach_set('vector', [0.0, 0.0, 0.0, 1.0, 1.0, 1.0, 1.0, 0.0, 0.0, 0.0, 1.0, 0.0, 1.0, 1.0, 0.0, 1.0, 0.0, 0.2285, 1.0, 0.2285, 1.0, 0.627, 0.0, 0.627, 0.0, 0.2285, 1.0, 0.2285, 1.0, 0.627, 0.0, 0.627, 0.0, 0.2285, 1.0, 0.2285, 1.0, 0.627, 0.0, 0.627, 0.0, 0.2285, 1.0, 0.2285, 1.0, 0.627, 0.0, 0.627])
me_plane_004.materials.append(mat_snow)
me_plane_004.materials.append(mat_wood_only)
me_plane_004.update()
me_plane_005 = bpy.data.meshes.new('Plane.005')
me_plane_005.from_pydata([(-1.5, -1.5, 0.0), (-1.5, 0.5, 0.0), (1.5, -1.5, 1.0), (1.5, 0.5, 0.0), (-1.5, -1.5, 1.0), (1.5, -1.5, 0.0)], [], [(0, 1, 3, 5), (4, 2, 3, 1), (0, 5, 2, 4), (1, 0, 4), (5, 3, 2)])
me_plane_005.polygons.foreach_set('material_index', [1, 2, 1, 1, 1])
_uv = me_plane_005.uv_layers.new(name='UVMap')
_uv.uv.foreach_set('vector', [0.0, 0.0, 0.0, 1.0, 1.0, 1.0, 1.0, 0.0, 0.9236, 0.7009, 0.07642, 0.7009, 0.07642, 0.07642, 0.9236, 0.07642, 0.0, 0.2285, 1.0, 0.2285, 1.0, 0.627, 0.0, 0.627, 0.0, 0.2285, 1.0, 0.2285, 1.0, 0.627, 0.0, 0.2285, 1.0, 0.627, 0.0, 0.627])
me_plane_005.materials.append(mat_snow)
me_plane_005.materials.append(mat_wood_only)
me_plane_005.materials.append(mat_stair)
me_plane_005.update()
me_plane_006 = bpy.data.meshes.new('Plane.006')
me_plane_006.from_pydata([(1.5, -1.5, -1.192e-07), (-1.5, -1.5, 1.192e-07), (1.5, -1.5, 3.0), (-1.5, -1.5, 3.0)], [], [(0, 1, 3, 2)])
me_plane_006.polygons.foreach_set('material_index', [1])
_uv = me_plane_006.uv_layers.new(name='UVMap')
_uv.uv.foreach_set('vector', [-4.366e-10, -1.863e-09, 0.9998, -1.863e-09, 1.0, 0.9813, 0.0002, 0.9813])
me_plane_006.materials.append(mat_fence)
me_plane_006.materials.append(mat_modern_fence)
me_plane_006.update()

# ---- objects
ob_fence_col = bpy.data.objects.new('fence.col', me_plane)
ob_gate_col = bpy.data.objects.new('gate.col', me_plane_001)
ob_snow_col = bpy.data.objects.new('snow.col', me_plane_002)
ob_brick_window_door_col = bpy.data.objects.new('brick_window_door.col', me_cube)
ob_brick_only_col = bpy.data.objects.new('brick_only.col', me_cube_001)
ob_brick_roof_connected_col = bpy.data.objects.new('brick_roof_connected.col', me_cube_002)
ob_brick_roof_col = bpy.data.objects.new('brick_roof.col', me_cube_003)
ob_brick_stairs_col = bpy.data.objects.new('brick_stairs.col', me_cube_004)
ob_wood_only_col = bpy.data.objects.new('wood_only.col', me_cube_005)
ob_wood_window_door_col = bpy.data.objects.new('wood_window_door.col', me_cube_006)
ob_wood_stairs_col = bpy.data.objects.new('wood_stairs.col', me_cube_007)
ob_wood_roof_connected_col = bpy.data.objects.new('wood_roof_connected.col', me_cube_008)
ob_wood_roof_col = bpy.data.objects.new('wood_roof.col', me_cube_009)
ob_wood_2_side_window_col = bpy.data.objects.new('wood_2_side_window.col', me_cube_010)
ob_wood_deck_col = bpy.data.objects.new('wood_deck.col', me_plane_003)
ob_wood_pillar_col = bpy.data.objects.new('wood_pillar.col', me_cube_011)
ob_wood_deck_raised_col = bpy.data.objects.new('wood_deck_raised.col', me_plane_004)
ob_wood_deck_stairs_col = bpy.data.objects.new('wood_deck_stairs.col', me_plane_005)
ob_fence_col_001 = bpy.data.objects.new('fence.col.001', me_plane_006)

# ---- transforms, parenting, visibility, modifiers, constraints
ob_fence_col.location = (-4.0, 0.0, 0.0)
ob_gate_col.location = (-4.0, 3.0, 0.0)
ob_snow_col.location = (0.0, 0.0, 0.0)
ob_brick_window_door_col.location = (0.0, -4.0, 0.0)
ob_brick_only_col.location = (4.0, -4.0, 0.0)
ob_brick_roof_connected_col.location = (-4.0, -4.0, 0.0)
ob_brick_roof_col.location = (-8.0, -4.0, 0.0)
ob_brick_stairs_col.location = (4.0, 0.0, 0.0)
ob_wood_only_col.location = (8.0, -4.0, 0.0)
ob_wood_window_door_col.location = (12.0, -4.0, 0.0)
ob_wood_stairs_col.location = (8.0, 0.0, 0.0)
ob_wood_roof_connected_col.location = (16.0, 0.0, 0.0)
ob_wood_roof_col.location = (12.0, 0.0, 0.0)
ob_wood_2_side_window_col.location = (8.0, -8.0, 0.0)
ob_wood_deck_col.location = (0.0, 4.0, 0.0)
ob_wood_pillar_col.location = (0.0, 8.0, 0.0)
ob_wood_deck_raised_col.location = (-4.0, 4.0, 0.0)
ob_wood_deck_stairs_col.location = (-8.0, 4.0, 0.0)
ob_fence_col_001.location = (-8.0, 0.0, 0.0)

# ---- collection membership
scene.collection.objects.link(ob_fence_col)
scene.collection.objects.link(ob_gate_col)
scene.collection.objects.link(ob_snow_col)
scene.collection.objects.link(ob_brick_window_door_col)
scene.collection.objects.link(ob_brick_only_col)
scene.collection.objects.link(ob_brick_roof_connected_col)
scene.collection.objects.link(ob_brick_roof_col)
scene.collection.objects.link(ob_brick_stairs_col)
scene.collection.objects.link(ob_wood_only_col)
scene.collection.objects.link(ob_wood_window_door_col)
scene.collection.objects.link(ob_wood_stairs_col)
scene.collection.objects.link(ob_wood_roof_connected_col)
scene.collection.objects.link(ob_wood_roof_col)
scene.collection.objects.link(ob_wood_2_side_window_col)
scene.collection.objects.link(ob_wood_deck_col)
scene.collection.objects.link(ob_wood_pillar_col)
scene.collection.objects.link(ob_wood_deck_raised_col)
scene.collection.objects.link(ob_wood_deck_stairs_col)
scene.collection.objects.link(ob_fence_col_001)

# ---- scene / render settings (as saved in the file)
scene.frame_start = 1; scene.frame_end = 250; scene.frame_set(1)
scene.render.engine = 'BLENDER_EEVEE_NEXT'
scene.cycles.sampling_pattern = 'TABULATED_SOBOL'
scene.view_settings.view_transform = 'Filmic'
bpy.context.view_layer.update()

# ---- added for rendering (the .blend has no active camera and no usable light): camera, sun
cam_auto = bpy.data.cameras.new('AutoCamera')
cam_auto.lens = 50.0
cam_auto.sensor_width = 36.0
cam_auto.clip_end = 1000.0
ob_auto_camera = bpy.data.objects.new('AutoCamera', cam_auto)
scene.collection.objects.link(ob_auto_camera)
ob_auto_camera.location = (34.7698, -36.9238, 25.6158)
ob_auto_camera.rotation_euler = (1.09748, -7.21219e-08, 0.694738)
scene.camera = ob_auto_camera
light_auto_sun = bpy.data.lights.new('AutoSun', 'SUN')
light_auto_sun.energy = 3.0
light_auto_sun.angle = 0.0523599
ob_auto_sun = bpy.data.objects.new('AutoSun', light_auto_sun)
scene.collection.objects.link(ob_auto_sun)
ob_auto_sun.rotation_euler = (0.872665, 0.174533, 0.523599)
bpy.context.view_layer.update()
